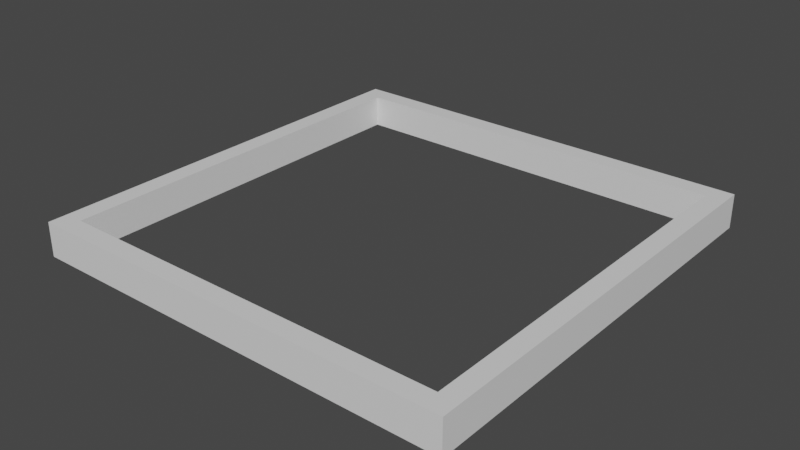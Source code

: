 # Source: cadre.blend  (saved by Blender 3.3.6; exported with 4.5.12 LTS)
import bpy
from mathutils import Matrix  # noqa: F401  (used for matrix-valued properties, if any)

bpy.ops.wm.read_factory_settings(use_empty=True)
scene = bpy.context.scene
scene.name = 'Scene'

# ---- collections
col_collection = bpy.data.collections.new('Collection'); scene.collection.children.link(col_collection)

# ---- materials (node trees are filled in below, after node groups)
mat_material = bpy.data.materials.new('Material')
mat_material.alpha_threshold = 0.0
mat_material.use_transparent_shadow = False
mat_material.roughness = 0.5
mat_material.line_color = (0.0, 0.0, 0.0, 1.0)

# ---- material node trees
mat_material.use_nodes = True; mat_material.node_tree.nodes.clear()
_N = mat_material.node_tree.nodes; _L = mat_material.node_tree.links
n0 = _N.new('ShaderNodeOutputMaterial'); n0.name = 'Material Output'; n0.location = (300, 300)
n1 = _N.new('ShaderNodeBsdfPrincipled'); n1.name = 'Principled BSDF'; n1.location = (10, 300)
n1.distribution = 'GGX'
n1.subsurface_method = 'RANDOM_WALK_SKIN'
n1.inputs[3].default_value = 1.45
n1.inputs[27].default_value = (0.0, 0.0, 0.0, 1.0)
n1.inputs[28].default_value = 1.0
_L.new(n1.outputs[0], n0.inputs[0])
n0.is_active_output = True

# ---- world
world_world = bpy.data.worlds.new('World'); scene.world = world_world
world_world.use_nodes = True; world_world.node_tree.nodes.clear()
_N = world_world.node_tree.nodes; _L = world_world.node_tree.links
n0 = _N.new('ShaderNodeOutputWorld'); n0.name = 'World Output'; n0.location = (300, 300)
n1 = _N.new('ShaderNodeBackground'); n1.name = 'Background'; n1.location = (10, 300)
n1.inputs[0].default_value = (0.05088, 0.05088, 0.05088, 1.0)
_L.new(n1.outputs[0], n0.inputs[0])
n0.is_active_output = True
world_world.color = (0.05088, 0.05088, 0.05088)
world_world.use_sun_shadow = False
world_world.sun_shadow_jitter_overblur = 0.0

# ---- meshes
me_cube = bpy.data.meshes.new('Cube')
me_cube.from_pydata([(0.9107, 0.9107, 1.0), (0.9107, -0.9107, 1.0), (-0.9107, 0.9107, 1.0), (-0.9107, -0.9107, 1.0), (1.0, 1.0, 0.8421), (-1.0, -1.0, 0.8421), (1.0, -1.0, 0.8421), (-1.0, 1.0, 0.8421), (1.0, -1.0, 1.0), (-1.0, -1.0, 1.0), (1.0, 1.0, 1.0), (-1.0, 1.0, 1.0), (0.9107, 0.9107, 0.8509), (0.9107, -0.9107, 0.8509), (-0.9107, 0.9107, 0.8509), (-0.9107, -0.9107, 0.8509)], [], [(6, 8, 9, 5), (5, 9, 11, 7), (4, 10, 8, 6), (7, 11, 10, 4), (1, 3, 9, 8), (0, 1, 8, 10), (3, 2, 11, 9), (2, 0, 10, 11), (0, 2, 14, 12), (1, 0, 12, 13), (2, 3, 15, 14), (3, 1, 13, 15)])
_uv = me_cube.uv_layers.new(name='UVMap')
_uv.uv.foreach_set('vector', [0.6053, 0.75, 0.625, 0.75, 0.625, 1.0, 0.6053, 1.0, 0.6053, 0.0, 0.625, 0.0, 0.625, 0.25, 0.6053, 0.25, 0.6053, 0.5, 0.625, 0.5, 0.625, 0.75, 0.6053, 0.75, 0.6053, 0.25, 0.625, 0.25, 0.625, 0.5, 0.6053, 0.5, 0.6362, 0.7388, 0.8638, 0.7388, 0.875, 0.75, 0.625, 0.75, 0.6362, 0.5112, 0.6362, 0.7388, 0.625, 0.75, 0.625, 0.5, 0.8638, 0.7388, 0.8638, 0.5112, 0.875, 0.5, 0.875, 0.75, 0.8638, 0.5112, 0.6362, 0.5112, 0.625, 0.5, 0.875, 0.5, 0.6362, 0.5112, 0.8638, 0.5112, 0.8638, 0.5112, 0.6362, 0.5112, 0.6362, 0.7388, 0.6362, 0.5112, 0.6362, 0.5112, 0.6362, 0.7388, 0.8638, 0.5112, 0.8638, 0.7388, 0.8638, 0.7388, 0.8638, 0.5112, 0.8638, 0.7388, 0.6362, 0.7388, 0.6362, 0.7388, 0.8638, 0.7388])
me_cube.materials.append(mat_material)
me_cube.use_mirror_vertex_groups = False
me_cube.update()

# ---- objects
ob_cube = bpy.data.objects.new('Cube', me_cube)

# ---- transforms, parenting, visibility, modifiers, constraints
ob_cube.location = (0.0, 0.0, 0.8883)
ob_cube.lock_rotations_4d = False
ob_cube.empty_display_type = 'ARROWS'
ob_cube.lineart.crease_threshold = 0.0

# ---- collection membership
col_collection.objects.link(ob_cube)

# ---- scene / render settings (as saved in the file)
scene.frame_start = 1; scene.frame_end = 250; scene.frame_set(1)
scene.render.engine = 'BLENDER_EEVEE_NEXT'
scene.cycles.sampling_pattern = 'TABULATED_SOBOL'
scene.cycles.use_light_tree = False
scene.view_settings.view_transform = 'Filmic'
bpy.context.view_layer.update()

# ---- added for rendering (the .blend has no active camera and no usable light): camera, sun
cam_auto = bpy.data.cameras.new('AutoCamera')
cam_auto.lens = 50.0
cam_auto.sensor_width = 36.0
cam_auto.clip_end = 1000.0
ob_auto_camera = bpy.data.objects.new('AutoCamera', cam_auto)
scene.collection.objects.link(ob_auto_camera)
ob_auto_camera.location = (2.621, -3.1452, 3.90615)
ob_auto_camera.rotation_euler = (1.09748, -7.21219e-08, 0.694738)
scene.camera = ob_auto_camera
light_auto_sun = bpy.data.lights.new('AutoSun', 'SUN')
light_auto_sun.energy = 3.0
light_auto_sun.angle = 0.0523599
ob_auto_sun = bpy.data.objects.new('AutoSun', light_auto_sun)
scene.collection.objects.link(ob_auto_sun)
ob_auto_sun.rotation_euler = (0.872665, 0.174533, 0.523599)
bpy.context.view_layer.update()
